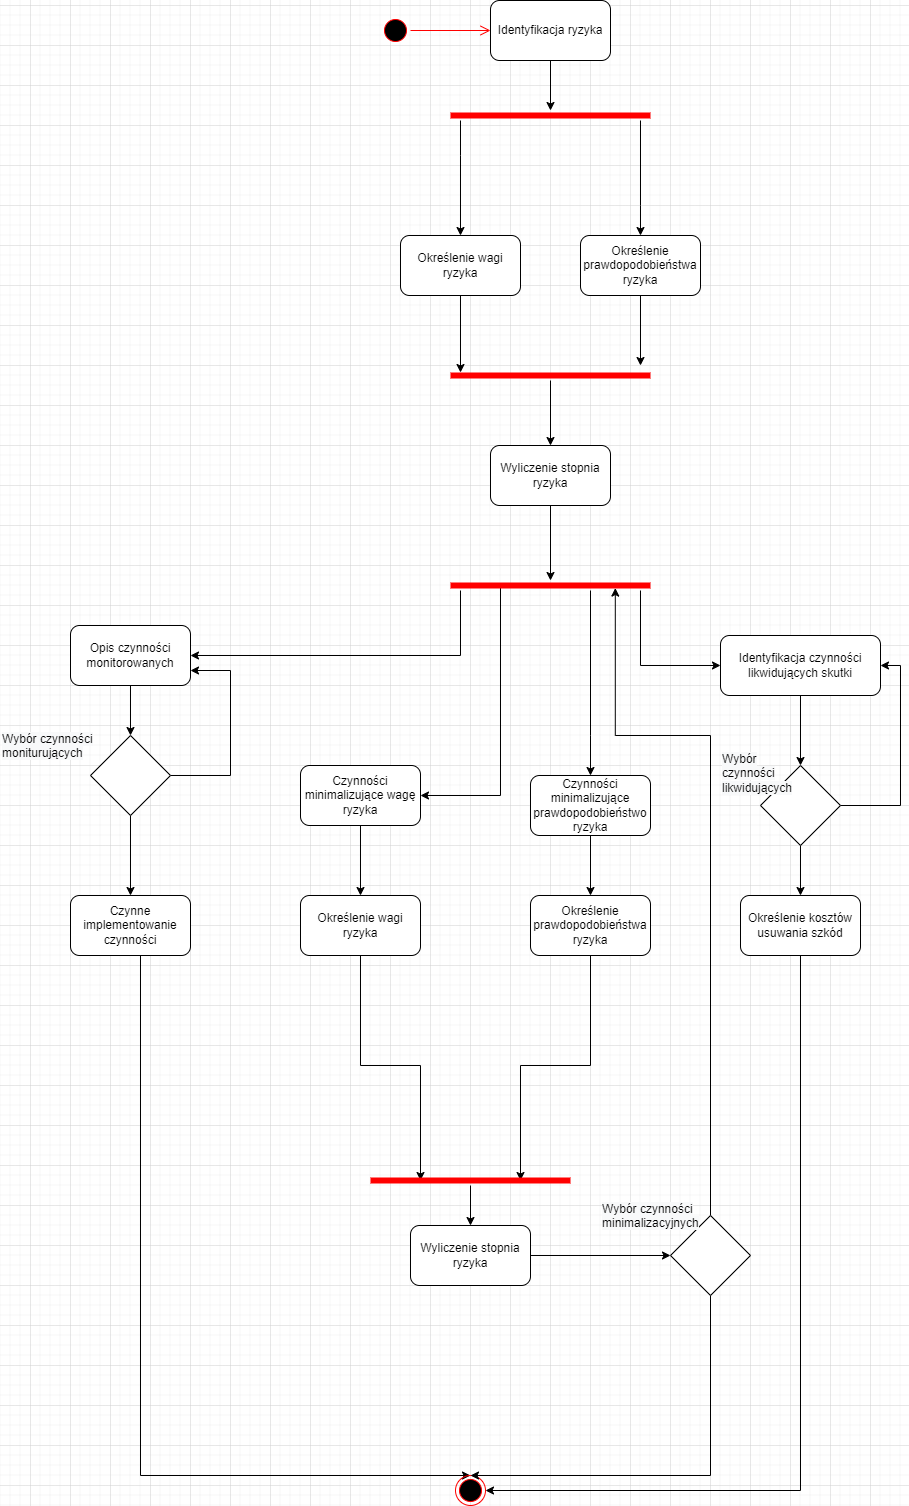

The diagram above was exported from draw.io. Its source (the exported page's mxGraphModel, read from the mxfile embedded in the PNG):
<mxGraphModel dx="2171" dy="777" grid="1" gridSize="10" guides="1" tooltips="1" connect="1" arrows="1" fold="1" page="1" pageScale="1" pageWidth="827" pageHeight="1169" math="0" shadow="0">
  <root>
    <mxCell id="0" />
    <mxCell id="1" parent="0" />
    <mxCell id="JVDIM-vcRVXw5Pn4l0HP-1" value="" style="ellipse;html=1;shape=startState;fillColor=#000000;strokeColor=#ff0000;" parent="1" vertex="1">
      <mxGeometry x="30" y="90" width="30" height="30" as="geometry" />
    </mxCell>
    <mxCell id="JVDIM-vcRVXw5Pn4l0HP-2" value="" style="edgeStyle=orthogonalEdgeStyle;html=1;verticalAlign=bottom;endArrow=open;endSize=8;strokeColor=#ff0000;rounded=0;entryX=0;entryY=0.5;entryDx=0;entryDy=0;" parent="1" source="JVDIM-vcRVXw5Pn4l0HP-1" target="JVDIM-vcRVXw5Pn4l0HP-3" edge="1">
      <mxGeometry relative="1" as="geometry">
        <mxPoint x="170" y="105" as="targetPoint" />
      </mxGeometry>
    </mxCell>
    <mxCell id="JVDIM-vcRVXw5Pn4l0HP-4" style="edgeStyle=orthogonalEdgeStyle;rounded=0;orthogonalLoop=1;jettySize=auto;html=1;" parent="1" source="JVDIM-vcRVXw5Pn4l0HP-3" target="JVDIM-vcRVXw5Pn4l0HP-5" edge="1">
      <mxGeometry relative="1" as="geometry">
        <mxPoint x="200" y="190" as="targetPoint" />
      </mxGeometry>
    </mxCell>
    <mxCell id="JVDIM-vcRVXw5Pn4l0HP-3" value="Identyfikacja ryzyka" style="rounded=1;whiteSpace=wrap;html=1;" parent="1" vertex="1">
      <mxGeometry x="140" y="75" width="120" height="60" as="geometry" />
    </mxCell>
    <mxCell id="JVDIM-vcRVXw5Pn4l0HP-6" style="edgeStyle=orthogonalEdgeStyle;rounded=0;orthogonalLoop=1;jettySize=auto;html=1;entryX=0.5;entryY=0;entryDx=0;entryDy=0;" parent="1" source="JVDIM-vcRVXw5Pn4l0HP-5" target="JVDIM-vcRVXw5Pn4l0HP-8" edge="1">
      <mxGeometry relative="1" as="geometry">
        <mxPoint x="110" y="300" as="targetPoint" />
        <Array as="points">
          <mxPoint x="110" y="230" />
          <mxPoint x="110" y="230" />
        </Array>
      </mxGeometry>
    </mxCell>
    <mxCell id="JVDIM-vcRVXw5Pn4l0HP-7" style="edgeStyle=orthogonalEdgeStyle;rounded=0;orthogonalLoop=1;jettySize=auto;html=1;" parent="1" source="JVDIM-vcRVXw5Pn4l0HP-5" target="JVDIM-vcRVXw5Pn4l0HP-9" edge="1">
      <mxGeometry relative="1" as="geometry">
        <mxPoint x="290" y="300" as="targetPoint" />
        <Array as="points">
          <mxPoint x="290" y="280" />
        </Array>
      </mxGeometry>
    </mxCell>
    <mxCell id="JVDIM-vcRVXw5Pn4l0HP-5" value="" style="shape=line;html=1;strokeWidth=6;strokeColor=#ff0000;" parent="1" vertex="1">
      <mxGeometry x="100" y="185" width="200" height="10" as="geometry" />
    </mxCell>
    <mxCell id="JVDIM-vcRVXw5Pn4l0HP-10" style="edgeStyle=orthogonalEdgeStyle;rounded=0;orthogonalLoop=1;jettySize=auto;html=1;" parent="1" source="JVDIM-vcRVXw5Pn4l0HP-8" edge="1">
      <mxGeometry relative="1" as="geometry">
        <mxPoint x="110" y="447" as="targetPoint" />
      </mxGeometry>
    </mxCell>
    <mxCell id="JVDIM-vcRVXw5Pn4l0HP-8" value="Określenie wagi ryzyka" style="rounded=1;whiteSpace=wrap;html=1;" parent="1" vertex="1">
      <mxGeometry x="50" y="310" width="120" height="60" as="geometry" />
    </mxCell>
    <mxCell id="JVDIM-vcRVXw5Pn4l0HP-12" style="edgeStyle=orthogonalEdgeStyle;rounded=0;orthogonalLoop=1;jettySize=auto;html=1;" parent="1" source="JVDIM-vcRVXw5Pn4l0HP-9" edge="1">
      <mxGeometry relative="1" as="geometry">
        <mxPoint x="290" y="440" as="targetPoint" />
      </mxGeometry>
    </mxCell>
    <mxCell id="JVDIM-vcRVXw5Pn4l0HP-9" value="Określenie prawdopodobieństwa ryzyka" style="rounded=1;whiteSpace=wrap;html=1;" parent="1" vertex="1">
      <mxGeometry x="230" y="310" width="120" height="60" as="geometry" />
    </mxCell>
    <mxCell id="JVDIM-vcRVXw5Pn4l0HP-13" style="edgeStyle=orthogonalEdgeStyle;rounded=0;orthogonalLoop=1;jettySize=auto;html=1;" parent="1" source="JVDIM-vcRVXw5Pn4l0HP-11" target="JVDIM-vcRVXw5Pn4l0HP-14" edge="1">
      <mxGeometry relative="1" as="geometry">
        <mxPoint x="200" y="530" as="targetPoint" />
      </mxGeometry>
    </mxCell>
    <mxCell id="JVDIM-vcRVXw5Pn4l0HP-11" value="" style="shape=line;html=1;strokeWidth=6;strokeColor=#ff0000;" parent="1" vertex="1">
      <mxGeometry x="100" y="445" width="200" height="10" as="geometry" />
    </mxCell>
    <mxCell id="JVDIM-vcRVXw5Pn4l0HP-15" style="edgeStyle=orthogonalEdgeStyle;rounded=0;orthogonalLoop=1;jettySize=auto;html=1;" parent="1" source="JVDIM-vcRVXw5Pn4l0HP-14" target="JVDIM-vcRVXw5Pn4l0HP-16" edge="1">
      <mxGeometry relative="1" as="geometry">
        <mxPoint x="200" y="660" as="targetPoint" />
      </mxGeometry>
    </mxCell>
    <mxCell id="JVDIM-vcRVXw5Pn4l0HP-14" value="Wyliczenie stopnia ryzyka" style="rounded=1;whiteSpace=wrap;html=1;" parent="1" vertex="1">
      <mxGeometry x="140" y="520" width="120" height="60" as="geometry" />
    </mxCell>
    <mxCell id="JVDIM-vcRVXw5Pn4l0HP-17" style="edgeStyle=orthogonalEdgeStyle;rounded=0;orthogonalLoop=1;jettySize=auto;html=1;" parent="1" source="JVDIM-vcRVXw5Pn4l0HP-16" target="JVDIM-vcRVXw5Pn4l0HP-18" edge="1">
      <mxGeometry relative="1" as="geometry">
        <mxPoint x="-40" y="740" as="targetPoint" />
        <Array as="points">
          <mxPoint x="110" y="730" />
        </Array>
      </mxGeometry>
    </mxCell>
    <mxCell id="JVDIM-vcRVXw5Pn4l0HP-19" style="edgeStyle=orthogonalEdgeStyle;rounded=0;orthogonalLoop=1;jettySize=auto;html=1;" parent="1" source="JVDIM-vcRVXw5Pn4l0HP-16" target="JVDIM-vcRVXw5Pn4l0HP-20" edge="1">
      <mxGeometry relative="1" as="geometry">
        <mxPoint x="430" y="740" as="targetPoint" />
        <Array as="points">
          <mxPoint x="290" y="740" />
        </Array>
      </mxGeometry>
    </mxCell>
    <mxCell id="JVDIM-vcRVXw5Pn4l0HP-21" style="edgeStyle=orthogonalEdgeStyle;rounded=0;orthogonalLoop=1;jettySize=auto;html=1;" parent="1" source="JVDIM-vcRVXw5Pn4l0HP-16" target="JVDIM-vcRVXw5Pn4l0HP-33" edge="1">
      <mxGeometry relative="1" as="geometry">
        <mxPoint x="200" y="880" as="targetPoint" />
        <Array as="points">
          <mxPoint x="240" y="810" />
          <mxPoint x="240" y="810" />
        </Array>
      </mxGeometry>
    </mxCell>
    <mxCell id="JVDIM-vcRVXw5Pn4l0HP-22" style="edgeStyle=orthogonalEdgeStyle;rounded=0;orthogonalLoop=1;jettySize=auto;html=1;exitX=0.25;exitY=0.5;exitDx=0;exitDy=0;exitPerimeter=0;" parent="1" source="JVDIM-vcRVXw5Pn4l0HP-16" target="JVDIM-vcRVXw5Pn4l0HP-30" edge="1">
      <mxGeometry relative="1" as="geometry">
        <mxPoint x="-30" y="870" as="targetPoint" />
        <Array as="points">
          <mxPoint x="150" y="870" />
        </Array>
      </mxGeometry>
    </mxCell>
    <mxCell id="JVDIM-vcRVXw5Pn4l0HP-16" value="" style="shape=line;html=1;strokeWidth=6;strokeColor=#ff0000;" parent="1" vertex="1">
      <mxGeometry x="100" y="655" width="200" height="10" as="geometry" />
    </mxCell>
    <mxCell id="JVDIM-vcRVXw5Pn4l0HP-24" style="edgeStyle=orthogonalEdgeStyle;rounded=0;orthogonalLoop=1;jettySize=auto;html=1;" parent="1" source="JVDIM-vcRVXw5Pn4l0HP-18" target="JVDIM-vcRVXw5Pn4l0HP-25" edge="1">
      <mxGeometry relative="1" as="geometry">
        <mxPoint x="-220" y="850" as="targetPoint" />
      </mxGeometry>
    </mxCell>
    <mxCell id="JVDIM-vcRVXw5Pn4l0HP-18" value="Opis czynności monitorowanych" style="rounded=1;whiteSpace=wrap;html=1;" parent="1" vertex="1">
      <mxGeometry x="-280" y="700" width="120" height="60" as="geometry" />
    </mxCell>
    <mxCell id="JVDIM-vcRVXw5Pn4l0HP-36" style="edgeStyle=orthogonalEdgeStyle;rounded=0;orthogonalLoop=1;jettySize=auto;html=1;" parent="1" source="JVDIM-vcRVXw5Pn4l0HP-20" target="JVDIM-vcRVXw5Pn4l0HP-37" edge="1">
      <mxGeometry relative="1" as="geometry">
        <mxPoint x="650" y="740" as="targetPoint" />
      </mxGeometry>
    </mxCell>
    <mxCell id="JVDIM-vcRVXw5Pn4l0HP-20" value="Identyfikacja czynności likwidujących skutki" style="rounded=1;whiteSpace=wrap;html=1;" parent="1" vertex="1">
      <mxGeometry x="370" y="710" width="160" height="60" as="geometry" />
    </mxCell>
    <mxCell id="JVDIM-vcRVXw5Pn4l0HP-27" style="edgeStyle=orthogonalEdgeStyle;rounded=0;orthogonalLoop=1;jettySize=auto;html=1;entryX=1;entryY=0.75;entryDx=0;entryDy=0;" parent="1" source="JVDIM-vcRVXw5Pn4l0HP-25" target="JVDIM-vcRVXw5Pn4l0HP-18" edge="1">
      <mxGeometry relative="1" as="geometry">
        <Array as="points">
          <mxPoint x="-120" y="850" />
          <mxPoint x="-120" y="745" />
        </Array>
      </mxGeometry>
    </mxCell>
    <mxCell id="JVDIM-vcRVXw5Pn4l0HP-28" style="edgeStyle=orthogonalEdgeStyle;rounded=0;orthogonalLoop=1;jettySize=auto;html=1;" parent="1" source="JVDIM-vcRVXw5Pn4l0HP-25" target="JVDIM-vcRVXw5Pn4l0HP-29" edge="1">
      <mxGeometry relative="1" as="geometry">
        <mxPoint x="-220" y="970" as="targetPoint" />
      </mxGeometry>
    </mxCell>
    <mxCell id="JVDIM-vcRVXw5Pn4l0HP-25" value="" style="rhombus;whiteSpace=wrap;html=1;" parent="1" vertex="1">
      <mxGeometry x="-260" y="810" width="80" height="80" as="geometry" />
    </mxCell>
    <mxCell id="JVDIM-vcRVXw5Pn4l0HP-26" value="&lt;span style=&quot;color: rgb(0, 0, 0); font-family: Helvetica; font-size: 12px; font-style: normal; font-variant-ligatures: normal; font-variant-caps: normal; font-weight: 400; letter-spacing: normal; orphans: 2; text-align: center; text-indent: 0px; text-transform: none; widows: 2; word-spacing: 0px; -webkit-text-stroke-width: 0px; background-color: rgb(248, 249, 250); text-decoration-thickness: initial; text-decoration-style: initial; text-decoration-color: initial; float: none; display: inline !important;&quot;&gt;Wybór czynności moniturujących&lt;/span&gt;" style="text;whiteSpace=wrap;html=1;" parent="1" vertex="1">
      <mxGeometry x="-350" y="800" width="113" height="40" as="geometry" />
    </mxCell>
    <mxCell id="JVDIM-vcRVXw5Pn4l0HP-51" style="edgeStyle=orthogonalEdgeStyle;rounded=0;orthogonalLoop=1;jettySize=auto;html=1;entryX=0.5;entryY=0;entryDx=0;entryDy=0;" parent="1" source="JVDIM-vcRVXw5Pn4l0HP-29" target="JVDIM-vcRVXw5Pn4l0HP-43" edge="1">
      <mxGeometry relative="1" as="geometry">
        <Array as="points">
          <mxPoint x="-210" y="1550" />
        </Array>
      </mxGeometry>
    </mxCell>
    <mxCell id="JVDIM-vcRVXw5Pn4l0HP-29" value="Czynne implementowanie czynności" style="rounded=1;whiteSpace=wrap;html=1;" parent="1" vertex="1">
      <mxGeometry x="-280" y="970" width="120" height="60" as="geometry" />
    </mxCell>
    <mxCell id="JVDIM-vcRVXw5Pn4l0HP-31" style="edgeStyle=orthogonalEdgeStyle;rounded=0;orthogonalLoop=1;jettySize=auto;html=1;" parent="1" source="JVDIM-vcRVXw5Pn4l0HP-30" target="JVDIM-vcRVXw5Pn4l0HP-32" edge="1">
      <mxGeometry relative="1" as="geometry">
        <mxPoint x="10" y="960" as="targetPoint" />
      </mxGeometry>
    </mxCell>
    <mxCell id="JVDIM-vcRVXw5Pn4l0HP-30" value="Czynności minimalizujące wagę ryzyka" style="rounded=1;whiteSpace=wrap;html=1;" parent="1" vertex="1">
      <mxGeometry x="-50" y="840" width="120" height="60" as="geometry" />
    </mxCell>
    <mxCell id="JVDIM-vcRVXw5Pn4l0HP-47" style="edgeStyle=orthogonalEdgeStyle;rounded=0;orthogonalLoop=1;jettySize=auto;html=1;entryX=0.25;entryY=0.5;entryDx=0;entryDy=0;entryPerimeter=0;" parent="1" source="JVDIM-vcRVXw5Pn4l0HP-32" target="JVDIM-vcRVXw5Pn4l0HP-44" edge="1">
      <mxGeometry relative="1" as="geometry" />
    </mxCell>
    <mxCell id="JVDIM-vcRVXw5Pn4l0HP-32" value="Określenie wagi ryzyka" style="rounded=1;whiteSpace=wrap;html=1;" parent="1" vertex="1">
      <mxGeometry x="-50" y="970" width="120" height="60" as="geometry" />
    </mxCell>
    <mxCell id="JVDIM-vcRVXw5Pn4l0HP-34" style="edgeStyle=orthogonalEdgeStyle;rounded=0;orthogonalLoop=1;jettySize=auto;html=1;" parent="1" source="JVDIM-vcRVXw5Pn4l0HP-33" target="JVDIM-vcRVXw5Pn4l0HP-35" edge="1">
      <mxGeometry relative="1" as="geometry">
        <mxPoint x="200" y="1010" as="targetPoint" />
      </mxGeometry>
    </mxCell>
    <mxCell id="JVDIM-vcRVXw5Pn4l0HP-33" value="Czynności minimalizujące prawdopodobieństwo ryzyka" style="rounded=1;whiteSpace=wrap;html=1;" parent="1" vertex="1">
      <mxGeometry x="180" y="850" width="120" height="60" as="geometry" />
    </mxCell>
    <mxCell id="JVDIM-vcRVXw5Pn4l0HP-48" style="edgeStyle=orthogonalEdgeStyle;rounded=0;orthogonalLoop=1;jettySize=auto;html=1;entryX=0.75;entryY=0.5;entryDx=0;entryDy=0;entryPerimeter=0;" parent="1" source="JVDIM-vcRVXw5Pn4l0HP-35" target="JVDIM-vcRVXw5Pn4l0HP-44" edge="1">
      <mxGeometry relative="1" as="geometry" />
    </mxCell>
    <mxCell id="JVDIM-vcRVXw5Pn4l0HP-35" value="Określenie prawdopodobieństwa ryzyka" style="rounded=1;whiteSpace=wrap;html=1;" parent="1" vertex="1">
      <mxGeometry x="180" y="970" width="120" height="60" as="geometry" />
    </mxCell>
    <mxCell id="JVDIM-vcRVXw5Pn4l0HP-40" style="edgeStyle=orthogonalEdgeStyle;rounded=0;orthogonalLoop=1;jettySize=auto;html=1;entryX=1;entryY=0.5;entryDx=0;entryDy=0;" parent="1" source="JVDIM-vcRVXw5Pn4l0HP-37" target="JVDIM-vcRVXw5Pn4l0HP-20" edge="1">
      <mxGeometry relative="1" as="geometry">
        <Array as="points">
          <mxPoint x="550" y="880" />
          <mxPoint x="550" y="740" />
        </Array>
      </mxGeometry>
    </mxCell>
    <mxCell id="JVDIM-vcRVXw5Pn4l0HP-41" style="edgeStyle=orthogonalEdgeStyle;rounded=0;orthogonalLoop=1;jettySize=auto;html=1;" parent="1" source="JVDIM-vcRVXw5Pn4l0HP-37" target="JVDIM-vcRVXw5Pn4l0HP-42" edge="1">
      <mxGeometry relative="1" as="geometry">
        <mxPoint x="450" y="1000" as="targetPoint" />
      </mxGeometry>
    </mxCell>
    <mxCell id="JVDIM-vcRVXw5Pn4l0HP-37" value="" style="rhombus;whiteSpace=wrap;html=1;" parent="1" vertex="1">
      <mxGeometry x="410" y="840" width="80" height="80" as="geometry" />
    </mxCell>
    <mxCell id="JVDIM-vcRVXw5Pn4l0HP-38" value="&lt;span style=&quot;color: rgb(0, 0, 0); font-family: Helvetica; font-size: 12px; font-style: normal; font-variant-ligatures: normal; font-variant-caps: normal; font-weight: 400; letter-spacing: normal; orphans: 2; text-align: center; text-indent: 0px; text-transform: none; widows: 2; word-spacing: 0px; -webkit-text-stroke-width: 0px; background-color: rgb(248, 249, 250); text-decoration-thickness: initial; text-decoration-style: initial; text-decoration-color: initial; float: none; display: inline !important;&quot;&gt;Wybór czynności likwidujących&lt;/span&gt;" style="text;whiteSpace=wrap;html=1;" parent="1" vertex="1">
      <mxGeometry x="370" y="820" width="60" height="40" as="geometry" />
    </mxCell>
    <mxCell id="JVDIM-vcRVXw5Pn4l0HP-58" style="edgeStyle=orthogonalEdgeStyle;rounded=0;orthogonalLoop=1;jettySize=auto;html=1;entryX=1;entryY=0.5;entryDx=0;entryDy=0;" parent="1" source="JVDIM-vcRVXw5Pn4l0HP-42" target="JVDIM-vcRVXw5Pn4l0HP-43" edge="1">
      <mxGeometry relative="1" as="geometry">
        <Array as="points">
          <mxPoint x="450" y="1565" />
        </Array>
      </mxGeometry>
    </mxCell>
    <mxCell id="JVDIM-vcRVXw5Pn4l0HP-42" value="Określenie kosztów usuwania szkód" style="rounded=1;whiteSpace=wrap;html=1;" parent="1" vertex="1">
      <mxGeometry x="390" y="970" width="120" height="60" as="geometry" />
    </mxCell>
    <mxCell id="JVDIM-vcRVXw5Pn4l0HP-43" value="" style="ellipse;html=1;shape=endState;fillColor=#000000;strokeColor=#ff0000;" parent="1" vertex="1">
      <mxGeometry x="105" y="1550" width="30" height="30" as="geometry" />
    </mxCell>
    <mxCell id="JVDIM-vcRVXw5Pn4l0HP-49" style="edgeStyle=orthogonalEdgeStyle;rounded=0;orthogonalLoop=1;jettySize=auto;html=1;" parent="1" source="JVDIM-vcRVXw5Pn4l0HP-44" target="JVDIM-vcRVXw5Pn4l0HP-50" edge="1">
      <mxGeometry relative="1" as="geometry">
        <mxPoint x="120" y="1300" as="targetPoint" />
      </mxGeometry>
    </mxCell>
    <mxCell id="JVDIM-vcRVXw5Pn4l0HP-44" value="" style="shape=line;html=1;strokeWidth=6;strokeColor=#ff0000;" parent="1" vertex="1">
      <mxGeometry x="20" y="1250" width="200" height="10" as="geometry" />
    </mxCell>
    <mxCell id="JVDIM-vcRVXw5Pn4l0HP-53" style="edgeStyle=orthogonalEdgeStyle;rounded=0;orthogonalLoop=1;jettySize=auto;html=1;" parent="1" source="JVDIM-vcRVXw5Pn4l0HP-50" target="JVDIM-vcRVXw5Pn4l0HP-54" edge="1">
      <mxGeometry relative="1" as="geometry">
        <mxPoint x="320" y="1330" as="targetPoint" />
      </mxGeometry>
    </mxCell>
    <mxCell id="JVDIM-vcRVXw5Pn4l0HP-50" value="Wyliczenie stopnia ryzyka" style="rounded=1;whiteSpace=wrap;html=1;" parent="1" vertex="1">
      <mxGeometry x="60" y="1300" width="120" height="60" as="geometry" />
    </mxCell>
    <mxCell id="JVDIM-vcRVXw5Pn4l0HP-56" style="edgeStyle=orthogonalEdgeStyle;rounded=0;orthogonalLoop=1;jettySize=auto;html=1;entryX=0.824;entryY=0.757;entryDx=0;entryDy=0;entryPerimeter=0;" parent="1" source="JVDIM-vcRVXw5Pn4l0HP-54" target="JVDIM-vcRVXw5Pn4l0HP-16" edge="1">
      <mxGeometry relative="1" as="geometry">
        <Array as="points">
          <mxPoint x="360" y="810" />
          <mxPoint x="265" y="810" />
        </Array>
      </mxGeometry>
    </mxCell>
    <mxCell id="JVDIM-vcRVXw5Pn4l0HP-57" style="edgeStyle=orthogonalEdgeStyle;rounded=0;orthogonalLoop=1;jettySize=auto;html=1;entryX=0.5;entryY=0;entryDx=0;entryDy=0;" parent="1" source="JVDIM-vcRVXw5Pn4l0HP-54" target="JVDIM-vcRVXw5Pn4l0HP-43" edge="1">
      <mxGeometry relative="1" as="geometry">
        <Array as="points">
          <mxPoint x="360" y="1550" />
        </Array>
      </mxGeometry>
    </mxCell>
    <mxCell id="JVDIM-vcRVXw5Pn4l0HP-54" value="" style="rhombus;whiteSpace=wrap;html=1;" parent="1" vertex="1">
      <mxGeometry x="320" y="1290" width="80" height="80" as="geometry" />
    </mxCell>
    <mxCell id="JVDIM-vcRVXw5Pn4l0HP-55" value="&lt;span style=&quot;color: rgb(0, 0, 0); font-family: Helvetica; font-size: 12px; font-style: normal; font-variant-ligatures: normal; font-variant-caps: normal; font-weight: 400; letter-spacing: normal; orphans: 2; text-align: center; text-indent: 0px; text-transform: none; widows: 2; word-spacing: 0px; -webkit-text-stroke-width: 0px; background-color: rgb(248, 249, 250); text-decoration-thickness: initial; text-decoration-style: initial; text-decoration-color: initial; float: none; display: inline !important;&quot;&gt;Wybór czynności minimalizacyjnych&lt;/span&gt;" style="text;whiteSpace=wrap;html=1;" parent="1" vertex="1">
      <mxGeometry x="250" y="1270" width="120" height="40" as="geometry" />
    </mxCell>
  </root>
</mxGraphModel>